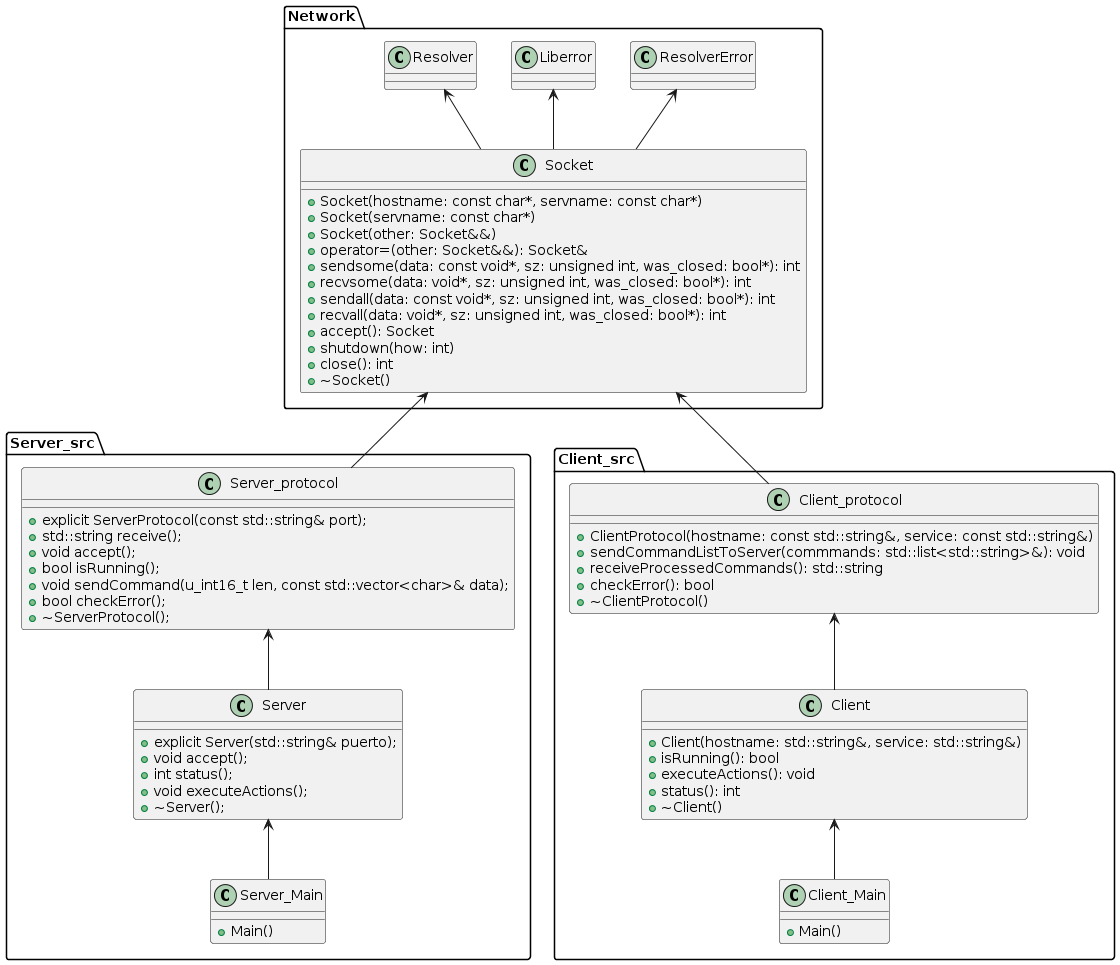

The diagram above was rendered by PlantUML. Its source (embedded in the PNG):
@startuml
package Server_src {
  class Server_Main {
      +Main()
  }
  class Server {
    + explicit Server(std::string& puerto);
    + void accept();
    + int status();
    +void executeActions();
    +~Server();
  }
  class Server_protocol {
    + explicit ServerProtocol(const std::string& port);
    + std::string receive();
    + void accept();
    + bool isRunning();
    + void sendCommand(u_int16_t len, const std::vector<char>& data);        
    + bool checkError();
    +~ServerProtocol();
  }
  
}

package Client_src {
  class Client_Main {
    +Main()
  }
  class Client {
    + Client(hostname: std::string&, service: std::string&) 
    + isRunning(): bool
    + executeActions(): void
    + status(): int
    + ~Client()
  }
  class Client_protocol {
    + ClientProtocol(hostname: const std::string&, service: const std::string&) 
    + sendCommandListToServer(commmands: std::list<std::string>&): void 
    + receiveProcessedCommands(): std::string 
    + checkError(): bool
    + ~ClientProtocol()
  }
}

package Network {
  class Socket {
  + Socket(hostname: const char*, servname: const char*)
  + Socket(servname: const char*)
  + Socket(other: Socket&&)
  + operator=(other: Socket&&): Socket&
  + sendsome(data: const void*, sz: unsigned int, was_closed: bool*): int
  + recvsome(data: void*, sz: unsigned int, was_closed: bool*): int
  + sendall(data: const void*, sz: unsigned int, was_closed: bool*): int
  + recvall(data: void*, sz: unsigned int, was_closed: bool*): int
  + accept(): Socket
  + shutdown(how: int)
  + close(): int
  + ~Socket()

  }
    class Resolver {
  }
    class Liberror {
  }
    class ResolverError {
  }
}

Resolver <-- Socket
Liberror <-- Socket
ResolverError <-- Socket
Socket <-- Client_protocol 
Socket <--  Server_protocol
Server_protocol <-- Server
Client_protocol <-- Client
Server <-- Server_Main
Client <-- Client_Main
@enduml